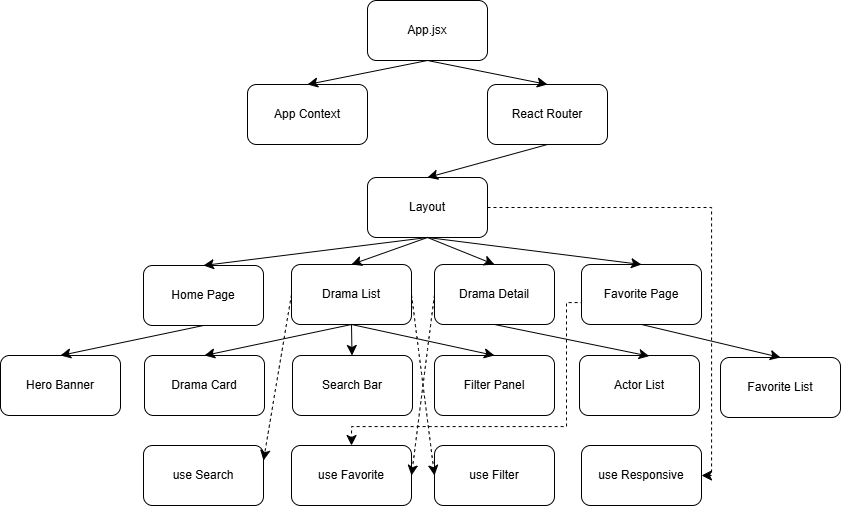

The diagram above was exported from draw.io. Its source (the exported page's mxGraphModel, read from the mxfile embedded in the PNG):
<mxGraphModel dx="1319" dy="1459" grid="0" gridSize="10" guides="1" tooltips="1" connect="1" arrows="1" fold="1" page="0" pageScale="1" pageWidth="827" pageHeight="1169" math="0" shadow="0">
  <root>
    <mxCell id="0" />
    <mxCell id="1" parent="0" />
    <mxCell id="0wt5WDSGs0_wjoapvJ6F-12" parent="1" style="rounded=1;whiteSpace=wrap;html=1;" value="App.jsx" vertex="1">
      <mxGeometry height="60" width="120" x="130" y="-148" as="geometry" />
    </mxCell>
    <mxCell id="0wt5WDSGs0_wjoapvJ6F-13" parent="1" style="rounded=1;whiteSpace=wrap;html=1;" value="App Context" vertex="1">
      <mxGeometry height="60" width="120" x="10" y="-64" as="geometry" />
    </mxCell>
    <mxCell id="0wt5WDSGs0_wjoapvJ6F-14" parent="1" style="rounded=1;whiteSpace=wrap;html=1;" value="React Router" vertex="1">
      <mxGeometry height="60" width="120" x="250" y="-64" as="geometry" />
    </mxCell>
    <mxCell id="0wt5WDSGs0_wjoapvJ6F-15" parent="1" style="rounded=1;whiteSpace=wrap;html=1;" value="Layout" vertex="1">
      <mxGeometry height="60" width="120" x="130" y="29" as="geometry" />
    </mxCell>
    <mxCell id="0wt5WDSGs0_wjoapvJ6F-16" parent="1" style="rounded=1;whiteSpace=wrap;html=1;" value="Home Page" vertex="1">
      <mxGeometry height="60" width="120" x="-94" y="117" as="geometry" />
    </mxCell>
    <mxCell id="0wt5WDSGs0_wjoapvJ6F-17" parent="1" style="rounded=1;whiteSpace=wrap;html=1;" value="Drama List" vertex="1">
      <mxGeometry height="60" width="120" x="54" y="116" as="geometry" />
    </mxCell>
    <mxCell id="0wt5WDSGs0_wjoapvJ6F-18" parent="1" style="rounded=1;whiteSpace=wrap;html=1;" value="Drama Detail" vertex="1">
      <mxGeometry height="60" width="120" x="197" y="116" as="geometry" />
    </mxCell>
    <mxCell id="0wt5WDSGs0_wjoapvJ6F-19" parent="1" style="rounded=1;whiteSpace=wrap;html=1;" value="Favorite Page" vertex="1">
      <mxGeometry height="60" width="120" x="344" y="116" as="geometry" />
    </mxCell>
    <mxCell id="0wt5WDSGs0_wjoapvJ6F-20" parent="1" style="rounded=1;whiteSpace=wrap;html=1;" value="Hero Banner" vertex="1">
      <mxGeometry height="60" width="120" x="-237" y="207" as="geometry" />
    </mxCell>
    <mxCell id="0wt5WDSGs0_wjoapvJ6F-21" parent="1" style="rounded=1;whiteSpace=wrap;html=1;" value="Drama Card" vertex="1">
      <mxGeometry height="60" width="120" x="-93" y="207" as="geometry" />
    </mxCell>
    <mxCell id="0wt5WDSGs0_wjoapvJ6F-22" parent="1" style="rounded=1;whiteSpace=wrap;html=1;" value="Search Bar" vertex="1">
      <mxGeometry height="60" width="120" x="55" y="207" as="geometry" />
    </mxCell>
    <mxCell id="0wt5WDSGs0_wjoapvJ6F-23" parent="1" style="rounded=1;whiteSpace=wrap;html=1;" value="Filter Panel" vertex="1">
      <mxGeometry height="60" width="120" x="197" y="207" as="geometry" />
    </mxCell>
    <mxCell id="0wt5WDSGs0_wjoapvJ6F-24" parent="1" style="rounded=1;whiteSpace=wrap;html=1;" value="Actor List" vertex="1">
      <mxGeometry height="60" width="120" x="342" y="207" as="geometry" />
    </mxCell>
    <mxCell id="0wt5WDSGs0_wjoapvJ6F-25" parent="1" style="rounded=1;whiteSpace=wrap;html=1;" value="Favorite List" vertex="1">
      <mxGeometry height="60" width="120" x="483" y="209" as="geometry" />
    </mxCell>
    <mxCell id="0wt5WDSGs0_wjoapvJ6F-26" parent="1" style="rounded=1;whiteSpace=wrap;html=1;" value="use Search" vertex="1">
      <mxGeometry height="60" width="120" x="-94" y="297" as="geometry" />
    </mxCell>
    <mxCell id="0wt5WDSGs0_wjoapvJ6F-27" parent="1" style="rounded=1;whiteSpace=wrap;html=1;" value="use Favorite" vertex="1">
      <mxGeometry height="60" width="120" x="54" y="297" as="geometry" />
    </mxCell>
    <mxCell id="0wt5WDSGs0_wjoapvJ6F-28" parent="1" style="rounded=1;whiteSpace=wrap;html=1;" value="use Filter" vertex="1">
      <mxGeometry height="60" width="120" x="197" y="297" as="geometry" />
    </mxCell>
    <mxCell id="0wt5WDSGs0_wjoapvJ6F-29" parent="1" style="rounded=1;whiteSpace=wrap;html=1;" value="use Responsive" vertex="1">
      <mxGeometry height="60" width="120" x="344" y="297" as="geometry" />
    </mxCell>
    <mxCell id="0wt5WDSGs0_wjoapvJ6F-30" edge="1" parent="1" source="0wt5WDSGs0_wjoapvJ6F-12" style="endArrow=classic;html=1;rounded=0;fontSize=12;startSize=8;endSize=8;curved=1;exitX=0.5;exitY=1;exitDx=0;exitDy=0;entryX=0.5;entryY=0;entryDx=0;entryDy=0;" target="0wt5WDSGs0_wjoapvJ6F-13" value="">
      <mxGeometry height="50" relative="1" width="50" as="geometry">
        <mxPoint x="235" y="225" as="sourcePoint" />
        <mxPoint x="285" y="175" as="targetPoint" />
      </mxGeometry>
    </mxCell>
    <mxCell id="0wt5WDSGs0_wjoapvJ6F-31" edge="1" parent="1" source="0wt5WDSGs0_wjoapvJ6F-12" style="endArrow=classic;html=1;rounded=0;fontSize=12;startSize=8;endSize=8;curved=1;exitX=0.5;exitY=1;exitDx=0;exitDy=0;entryX=0.5;entryY=0;entryDx=0;entryDy=0;" target="0wt5WDSGs0_wjoapvJ6F-14" value="">
      <mxGeometry height="50" relative="1" width="50" as="geometry">
        <mxPoint x="235" y="225" as="sourcePoint" />
        <mxPoint x="285" y="175" as="targetPoint" />
      </mxGeometry>
    </mxCell>
    <mxCell id="0wt5WDSGs0_wjoapvJ6F-32" edge="1" parent="1" source="0wt5WDSGs0_wjoapvJ6F-14" style="endArrow=classic;html=1;rounded=0;fontSize=12;startSize=8;endSize=8;curved=1;exitX=0.5;exitY=1;exitDx=0;exitDy=0;entryX=0.5;entryY=0;entryDx=0;entryDy=0;" target="0wt5WDSGs0_wjoapvJ6F-15" value="">
      <mxGeometry height="50" relative="1" width="50" as="geometry">
        <mxPoint x="235" y="225" as="sourcePoint" />
        <mxPoint x="285" y="175" as="targetPoint" />
      </mxGeometry>
    </mxCell>
    <mxCell id="0wt5WDSGs0_wjoapvJ6F-33" edge="1" parent="1" source="0wt5WDSGs0_wjoapvJ6F-15" style="endArrow=classic;html=1;rounded=0;fontSize=12;startSize=8;endSize=8;curved=1;exitX=0.5;exitY=1;exitDx=0;exitDy=0;entryX=0.5;entryY=0;entryDx=0;entryDy=0;" target="0wt5WDSGs0_wjoapvJ6F-16" value="">
      <mxGeometry height="50" relative="1" width="50" as="geometry">
        <mxPoint x="235" y="225" as="sourcePoint" />
        <mxPoint x="285" y="175" as="targetPoint" />
      </mxGeometry>
    </mxCell>
    <mxCell id="0wt5WDSGs0_wjoapvJ6F-34" edge="1" parent="1" source="0wt5WDSGs0_wjoapvJ6F-15" style="endArrow=classic;html=1;rounded=0;fontSize=12;startSize=8;endSize=8;curved=1;exitX=0.5;exitY=1;exitDx=0;exitDy=0;entryX=0.5;entryY=0;entryDx=0;entryDy=0;" target="0wt5WDSGs0_wjoapvJ6F-17" value="">
      <mxGeometry height="50" relative="1" width="50" as="geometry">
        <mxPoint x="329" y="197" as="sourcePoint" />
        <mxPoint x="105" y="225" as="targetPoint" />
      </mxGeometry>
    </mxCell>
    <mxCell id="0wt5WDSGs0_wjoapvJ6F-35" edge="1" parent="1" source="0wt5WDSGs0_wjoapvJ6F-15" style="endArrow=classic;html=1;rounded=0;fontSize=12;startSize=8;endSize=8;curved=1;exitX=0.5;exitY=1;exitDx=0;exitDy=0;entryX=0.5;entryY=0;entryDx=0;entryDy=0;" target="0wt5WDSGs0_wjoapvJ6F-18" value="">
      <mxGeometry height="50" relative="1" width="50" as="geometry">
        <mxPoint x="235" y="225" as="sourcePoint" />
        <mxPoint x="285" y="175" as="targetPoint" />
      </mxGeometry>
    </mxCell>
    <mxCell id="0wt5WDSGs0_wjoapvJ6F-36" edge="1" parent="1" source="0wt5WDSGs0_wjoapvJ6F-15" style="endArrow=classic;html=1;rounded=0;fontSize=12;startSize=8;endSize=8;curved=1;exitX=0.5;exitY=1;exitDx=0;exitDy=0;entryX=0.5;entryY=0;entryDx=0;entryDy=0;" target="0wt5WDSGs0_wjoapvJ6F-19" value="">
      <mxGeometry height="50" relative="1" width="50" as="geometry">
        <mxPoint x="459" y="159" as="sourcePoint" />
        <mxPoint x="235" y="187" as="targetPoint" />
      </mxGeometry>
    </mxCell>
    <mxCell id="0wt5WDSGs0_wjoapvJ6F-37" edge="1" parent="1" source="0wt5WDSGs0_wjoapvJ6F-16" style="endArrow=classic;html=1;rounded=0;fontSize=12;startSize=8;endSize=8;curved=1;exitX=0.5;exitY=1;exitDx=0;exitDy=0;entryX=0.5;entryY=0;entryDx=0;entryDy=0;" target="0wt5WDSGs0_wjoapvJ6F-20" value="">
      <mxGeometry height="50" relative="1" width="50" as="geometry">
        <mxPoint x="235" y="225" as="sourcePoint" />
        <mxPoint x="285" y="175" as="targetPoint" />
      </mxGeometry>
    </mxCell>
    <mxCell id="0wt5WDSGs0_wjoapvJ6F-38" edge="1" parent="1" source="0wt5WDSGs0_wjoapvJ6F-17" style="endArrow=classic;html=1;rounded=0;fontSize=12;startSize=8;endSize=8;curved=1;exitX=0.5;exitY=1;exitDx=0;exitDy=0;entryX=0.5;entryY=0;entryDx=0;entryDy=0;" target="0wt5WDSGs0_wjoapvJ6F-21" value="">
      <mxGeometry height="50" relative="1" width="50" as="geometry">
        <mxPoint x="235" y="225" as="sourcePoint" />
        <mxPoint x="285" y="175" as="targetPoint" />
      </mxGeometry>
    </mxCell>
    <mxCell id="0wt5WDSGs0_wjoapvJ6F-39" edge="1" parent="1" source="0wt5WDSGs0_wjoapvJ6F-17" style="endArrow=classic;html=1;rounded=0;fontSize=12;startSize=8;endSize=8;curved=1;exitX=0.5;exitY=1;exitDx=0;exitDy=0;" target="0wt5WDSGs0_wjoapvJ6F-22" value="">
      <mxGeometry height="50" relative="1" width="50" as="geometry">
        <mxPoint x="353" y="413" as="sourcePoint" />
        <mxPoint x="129" y="441" as="targetPoint" />
      </mxGeometry>
    </mxCell>
    <mxCell id="0wt5WDSGs0_wjoapvJ6F-40" edge="1" parent="1" source="0wt5WDSGs0_wjoapvJ6F-17" style="endArrow=classic;html=1;rounded=0;fontSize=12;startSize=8;endSize=8;curved=1;exitX=0.5;exitY=1;exitDx=0;exitDy=0;entryX=0.5;entryY=0;entryDx=0;entryDy=0;" target="0wt5WDSGs0_wjoapvJ6F-23" value="">
      <mxGeometry height="50" relative="1" width="50" as="geometry">
        <mxPoint x="344" y="456" as="sourcePoint" />
        <mxPoint x="120" y="484" as="targetPoint" />
      </mxGeometry>
    </mxCell>
    <mxCell id="0wt5WDSGs0_wjoapvJ6F-41" edge="1" parent="1" source="0wt5WDSGs0_wjoapvJ6F-18" style="endArrow=classic;html=1;rounded=0;fontSize=12;startSize=8;endSize=8;curved=1;exitX=0.5;exitY=1;exitDx=0;exitDy=0;entryX=0.581;entryY=0.011;entryDx=0;entryDy=0;entryPerimeter=0;" target="0wt5WDSGs0_wjoapvJ6F-24" value="">
      <mxGeometry height="50" relative="1" width="50" as="geometry">
        <mxPoint x="389" y="469" as="sourcePoint" />
        <mxPoint x="165" y="497" as="targetPoint" />
      </mxGeometry>
    </mxCell>
    <mxCell id="0wt5WDSGs0_wjoapvJ6F-42" edge="1" parent="1" source="0wt5WDSGs0_wjoapvJ6F-19" style="endArrow=classic;html=1;rounded=0;fontSize=12;startSize=8;endSize=8;curved=1;exitX=0.5;exitY=1;exitDx=0;exitDy=0;entryX=0.5;entryY=0;entryDx=0;entryDy=0;" target="0wt5WDSGs0_wjoapvJ6F-25" value="">
      <mxGeometry height="50" relative="1" width="50" as="geometry">
        <mxPoint x="315" y="385" as="sourcePoint" />
        <mxPoint x="91" y="413" as="targetPoint" />
      </mxGeometry>
    </mxCell>
    <mxCell id="0wt5WDSGs0_wjoapvJ6F-43" edge="1" parent="1" source="0wt5WDSGs0_wjoapvJ6F-17" style="endArrow=classic;html=1;rounded=0;fontSize=12;startSize=8;endSize=8;curved=1;exitX=0;exitY=0.5;exitDx=0;exitDy=0;entryX=1;entryY=0.25;entryDx=0;entryDy=0;dashed=1;" target="0wt5WDSGs0_wjoapvJ6F-26" value="">
      <mxGeometry height="50" relative="1" width="50" as="geometry">
        <mxPoint x="235" y="225" as="sourcePoint" />
        <mxPoint x="285" y="175" as="targetPoint" />
      </mxGeometry>
    </mxCell>
    <mxCell id="0wt5WDSGs0_wjoapvJ6F-44" edge="1" parent="1" source="0wt5WDSGs0_wjoapvJ6F-17" style="endArrow=classic;html=1;rounded=0;fontSize=12;startSize=8;endSize=8;curved=1;exitX=1;exitY=0.5;exitDx=0;exitDy=0;entryX=0;entryY=0.5;entryDx=0;entryDy=0;dashed=1;" target="0wt5WDSGs0_wjoapvJ6F-28" value="">
      <mxGeometry height="50" relative="1" width="50" as="geometry">
        <mxPoint x="65" y="275" as="sourcePoint" />
        <mxPoint x="37" y="441" as="targetPoint" />
      </mxGeometry>
    </mxCell>
    <mxCell id="0wt5WDSGs0_wjoapvJ6F-45" edge="1" parent="1" source="0wt5WDSGs0_wjoapvJ6F-18" style="endArrow=classic;html=1;rounded=0;fontSize=12;startSize=8;endSize=8;curved=1;exitX=0;exitY=0.5;exitDx=0;exitDy=0;entryX=1;entryY=0.5;entryDx=0;entryDy=0;dashed=1;" target="0wt5WDSGs0_wjoapvJ6F-27" value="">
      <mxGeometry height="50" relative="1" width="50" as="geometry">
        <mxPoint x="193" y="449" as="sourcePoint" />
        <mxPoint x="165" y="615" as="targetPoint" />
      </mxGeometry>
    </mxCell>
    <mxCell id="0wt5WDSGs0_wjoapvJ6F-46" edge="1" parent="1" source="0wt5WDSGs0_wjoapvJ6F-19" style="endArrow=classic;html=1;rounded=0;fontSize=12;startSize=8;endSize=8;exitX=0;exitY=0.5;exitDx=0;exitDy=0;entryX=0.5;entryY=0;entryDx=0;entryDy=0;dashed=1;edgeStyle=orthogonalEdgeStyle;" target="0wt5WDSGs0_wjoapvJ6F-27" value="">
      <mxGeometry height="50" relative="1" width="50" as="geometry">
        <Array as="points">
          <mxPoint x="344" y="154" />
          <mxPoint x="329" y="154" />
          <mxPoint x="329" y="278" />
          <mxPoint x="114" y="278" />
        </Array>
        <mxPoint x="363" y="171" as="sourcePoint" />
        <mxPoint x="335" y="337" as="targetPoint" />
      </mxGeometry>
    </mxCell>
    <mxCell id="0wt5WDSGs0_wjoapvJ6F-48" edge="1" parent="1" source="0wt5WDSGs0_wjoapvJ6F-15" style="endArrow=classic;html=1;rounded=0;fontSize=12;startSize=8;endSize=8;exitX=1;exitY=0.5;exitDx=0;exitDy=0;entryX=1;entryY=0.5;entryDx=0;entryDy=0;dashed=1;edgeStyle=orthogonalEdgeStyle;" target="0wt5WDSGs0_wjoapvJ6F-29" value="">
      <mxGeometry height="50" relative="1" width="50" as="geometry">
        <mxPoint x="453" y="412" as="sourcePoint" />
        <mxPoint x="425" y="578" as="targetPoint" />
      </mxGeometry>
    </mxCell>
  </root>
</mxGraphModel>